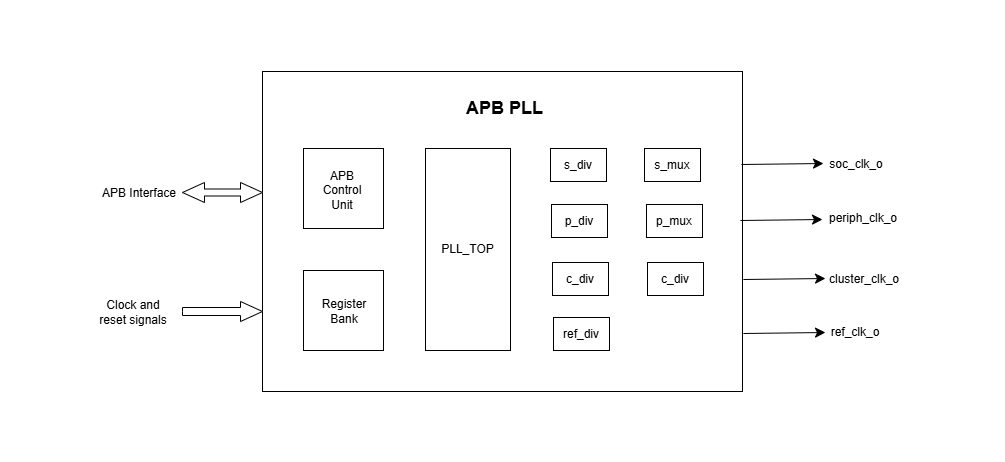

The diagram above was exported from draw.io. Its source (the exported page's mxGraphModel, read from the mxfile embedded in the PNG):
<mxGraphModel dx="850" dy="414" grid="1" gridSize="10" guides="1" tooltips="1" connect="1" arrows="1" fold="1" page="0" pageScale="1" pageWidth="850" pageHeight="1100" math="0" shadow="0">
  <root>
    <mxCell id="0" />
    <mxCell id="1" parent="0" />
    <mxCell id="D3MQ1TPX_5zcHIP52xqv-1" value="" style="rounded=0;whiteSpace=wrap;html=1;" vertex="1" parent="1">
      <mxGeometry x="200" y="600" width="480" height="320" as="geometry" />
    </mxCell>
    <mxCell id="D3MQ1TPX_5zcHIP52xqv-2" value="" style="whiteSpace=wrap;html=1;aspect=fixed;" vertex="1" parent="1">
      <mxGeometry x="241" y="799" width="80" height="80" as="geometry" />
    </mxCell>
    <mxCell id="D3MQ1TPX_5zcHIP52xqv-5" value="" style="whiteSpace=wrap;html=1;aspect=fixed;" vertex="1" parent="1">
      <mxGeometry x="241" y="677" width="80" height="80" as="geometry" />
    </mxCell>
    <mxCell id="D3MQ1TPX_5zcHIP52xqv-12" value="APB Control Unit" style="text;strokeColor=none;align=center;fillColor=none;html=1;verticalAlign=middle;whiteSpace=wrap;rounded=0;" vertex="1" parent="1">
      <mxGeometry x="250" y="704" width="60" height="30" as="geometry" />
    </mxCell>
    <mxCell id="D3MQ1TPX_5zcHIP52xqv-13" value="Register Bank" style="text;strokeColor=none;align=center;fillColor=none;html=1;verticalAlign=middle;whiteSpace=wrap;rounded=0;" vertex="1" parent="1">
      <mxGeometry x="252" y="825" width="60" height="30" as="geometry" />
    </mxCell>
    <mxCell id="D3MQ1TPX_5zcHIP52xqv-14" value="&lt;b&gt;&lt;font style=&quot;font-size: 18px;&quot;&gt;APB PLL&lt;/font&gt;&lt;/b&gt;" style="text;strokeColor=none;align=center;fillColor=none;html=1;verticalAlign=middle;whiteSpace=wrap;rounded=0;" vertex="1" parent="1">
      <mxGeometry x="327" y="620" width="231" height="34" as="geometry" />
    </mxCell>
    <mxCell id="D3MQ1TPX_5zcHIP52xqv-15" value="" style="html=1;shadow=0;dashed=0;align=center;verticalAlign=middle;shape=mxgraph.arrows2.twoWayArrow;dy=0.65;dx=22;" vertex="1" parent="1">
      <mxGeometry x="120" y="711" width="80" height="20" as="geometry" />
    </mxCell>
    <mxCell id="D3MQ1TPX_5zcHIP52xqv-16" value="" style="html=1;shadow=0;dashed=0;align=center;verticalAlign=middle;shape=mxgraph.arrows2.arrow;dy=0.6;dx=22;notch=0;" vertex="1" parent="1">
      <mxGeometry x="120" y="830" width="80" height="20" as="geometry" />
    </mxCell>
    <mxCell id="D3MQ1TPX_5zcHIP52xqv-22" value="soc_clk_o" style="text;strokeColor=none;align=center;fillColor=none;html=1;verticalAlign=middle;whiteSpace=wrap;rounded=0;" vertex="1" parent="1">
      <mxGeometry x="757" y="682" width="74" height="21" as="geometry" />
    </mxCell>
    <mxCell id="D3MQ1TPX_5zcHIP52xqv-23" value="APB Interface" style="text;strokeColor=none;align=center;fillColor=none;html=1;verticalAlign=middle;whiteSpace=wrap;rounded=0;" vertex="1" parent="1">
      <mxGeometry x="34" y="702" width="86" height="39" as="geometry" />
    </mxCell>
    <mxCell id="D3MQ1TPX_5zcHIP52xqv-24" value="Clock and&lt;br&gt;&amp;nbsp;reset signals&amp;nbsp;" style="text;strokeColor=none;align=center;fillColor=none;html=1;verticalAlign=middle;whiteSpace=wrap;rounded=0;" vertex="1" parent="1">
      <mxGeometry x="20" y="821" width="102" height="39" as="geometry" />
    </mxCell>
    <mxCell id="D3MQ1TPX_5zcHIP52xqv-25" value="" style="rounded=0;whiteSpace=wrap;html=1;fontColor=#FFFFFF;strokeColor=#FFFFFF;" vertex="1" parent="1">
      <mxGeometry x="389" y="930" width="120" height="60" as="geometry" />
    </mxCell>
    <mxCell id="D3MQ1TPX_5zcHIP52xqv-26" value="" style="rounded=0;whiteSpace=wrap;html=1;fontColor=#FFFFFF;strokeColor=#FFFFFF;" vertex="1" parent="1">
      <mxGeometry x="400" y="529" width="120" height="60" as="geometry" />
    </mxCell>
    <mxCell id="D3MQ1TPX_5zcHIP52xqv-27" value="" style="rounded=0;whiteSpace=wrap;html=1;fontColor=#FFFFFF;strokeColor=#FFFFFF;direction=south;" vertex="1" parent="1">
      <mxGeometry x="882" y="699" width="60" height="120" as="geometry" />
    </mxCell>
    <mxCell id="D3MQ1TPX_5zcHIP52xqv-28" value="" style="rounded=0;whiteSpace=wrap;html=1;fontColor=#FFFFFF;strokeColor=#FFFFFF;direction=south;" vertex="1" parent="1">
      <mxGeometry x="-62" y="709" width="60" height="120" as="geometry" />
    </mxCell>
    <mxCell id="D3MQ1TPX_5zcHIP52xqv-29" value="PLL_TOP" style="rounded=0;whiteSpace=wrap;html=1;" vertex="1" parent="1">
      <mxGeometry x="363" y="677" width="85" height="202" as="geometry" />
    </mxCell>
    <mxCell id="D3MQ1TPX_5zcHIP52xqv-30" value="s_div" style="rounded=0;whiteSpace=wrap;html=1;" vertex="1" parent="1">
      <mxGeometry x="488" y="677" width="56" height="33" as="geometry" />
    </mxCell>
    <mxCell id="D3MQ1TPX_5zcHIP52xqv-31" value="p_div" style="rounded=0;whiteSpace=wrap;html=1;" vertex="1" parent="1">
      <mxGeometry x="489" y="733" width="56" height="33" as="geometry" />
    </mxCell>
    <mxCell id="D3MQ1TPX_5zcHIP52xqv-32" value="ref_div" style="rounded=0;whiteSpace=wrap;html=1;" vertex="1" parent="1">
      <mxGeometry x="491" y="846" width="56" height="33" as="geometry" />
    </mxCell>
    <mxCell id="D3MQ1TPX_5zcHIP52xqv-33" value="c_div" style="rounded=0;whiteSpace=wrap;html=1;" vertex="1" parent="1">
      <mxGeometry x="490" y="791" width="56" height="33" as="geometry" />
    </mxCell>
    <mxCell id="D3MQ1TPX_5zcHIP52xqv-34" value="s_mux" style="rounded=0;whiteSpace=wrap;html=1;" vertex="1" parent="1">
      <mxGeometry x="582" y="677" width="56" height="33" as="geometry" />
    </mxCell>
    <mxCell id="D3MQ1TPX_5zcHIP52xqv-35" value="p_mux" style="rounded=0;whiteSpace=wrap;html=1;" vertex="1" parent="1">
      <mxGeometry x="584" y="733" width="56" height="33" as="geometry" />
    </mxCell>
    <mxCell id="D3MQ1TPX_5zcHIP52xqv-36" value="c_div" style="rounded=0;whiteSpace=wrap;html=1;" vertex="1" parent="1">
      <mxGeometry x="585" y="791" width="56" height="33" as="geometry" />
    </mxCell>
    <mxCell id="D3MQ1TPX_5zcHIP52xqv-37" value="" style="endArrow=classic;html=1;rounded=0;fontSize=12;startSize=8;endSize=8;curved=1;exitX=0.99;exitY=0.784;exitDx=0;exitDy=0;exitPerimeter=0;" edge="1" parent="1">
      <mxGeometry width="50" height="50" relative="1" as="geometry">
        <mxPoint x="678.9" y="693" as="sourcePoint" />
        <mxPoint x="761" y="692" as="targetPoint" />
      </mxGeometry>
    </mxCell>
    <mxCell id="D3MQ1TPX_5zcHIP52xqv-40" value="" style="endArrow=classic;html=1;rounded=0;fontSize=12;startSize=8;endSize=8;curved=1;exitX=0.99;exitY=0.784;exitDx=0;exitDy=0;exitPerimeter=0;" edge="1" parent="1">
      <mxGeometry width="50" height="50" relative="1" as="geometry">
        <mxPoint x="677.9" y="749" as="sourcePoint" />
        <mxPoint x="760" y="748" as="targetPoint" />
      </mxGeometry>
    </mxCell>
    <mxCell id="D3MQ1TPX_5zcHIP52xqv-41" value="periph_clk_o" style="text;strokeColor=none;align=center;fillColor=none;html=1;verticalAlign=middle;whiteSpace=wrap;rounded=0;" vertex="1" parent="1">
      <mxGeometry x="764" y="736" width="74" height="21" as="geometry" />
    </mxCell>
    <mxCell id="D3MQ1TPX_5zcHIP52xqv-42" value="" style="endArrow=classic;html=1;rounded=0;fontSize=12;startSize=8;endSize=8;curved=1;exitX=0.99;exitY=0.784;exitDx=0;exitDy=0;exitPerimeter=0;" edge="1" parent="1">
      <mxGeometry width="50" height="50" relative="1" as="geometry">
        <mxPoint x="680.9" y="808" as="sourcePoint" />
        <mxPoint x="763" y="807" as="targetPoint" />
      </mxGeometry>
    </mxCell>
    <mxCell id="D3MQ1TPX_5zcHIP52xqv-43" value="cluster_clk_o" style="text;strokeColor=none;align=center;fillColor=none;html=1;verticalAlign=middle;whiteSpace=wrap;rounded=0;" vertex="1" parent="1">
      <mxGeometry x="765" y="797" width="74" height="21" as="geometry" />
    </mxCell>
    <mxCell id="D3MQ1TPX_5zcHIP52xqv-44" value="" style="endArrow=classic;html=1;rounded=0;fontSize=12;startSize=8;endSize=8;curved=1;exitX=0.99;exitY=0.784;exitDx=0;exitDy=0;exitPerimeter=0;" edge="1" parent="1">
      <mxGeometry width="50" height="50" relative="1" as="geometry">
        <mxPoint x="680.9" y="862" as="sourcePoint" />
        <mxPoint x="763" y="861" as="targetPoint" />
      </mxGeometry>
    </mxCell>
    <mxCell id="D3MQ1TPX_5zcHIP52xqv-45" value="ref_clk_o" style="text;strokeColor=none;align=center;fillColor=none;html=1;verticalAlign=middle;whiteSpace=wrap;rounded=0;" vertex="1" parent="1">
      <mxGeometry x="756" y="850" width="74" height="21" as="geometry" />
    </mxCell>
  </root>
</mxGraphModel>